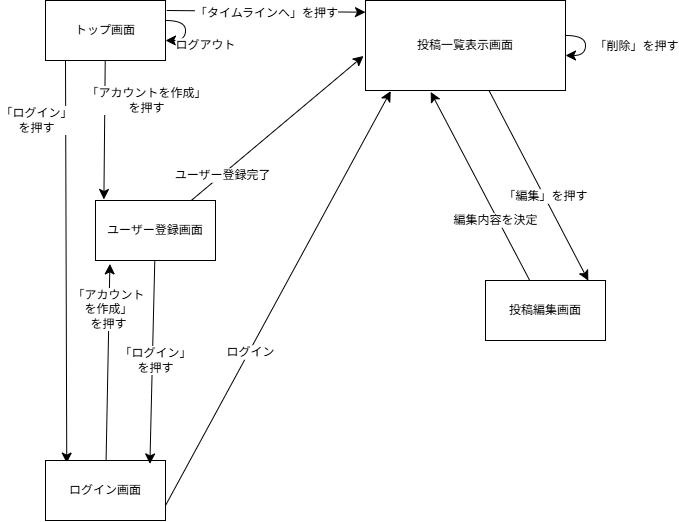

The diagram above was exported from draw.io. Its source (the exported page's mxGraphModel, read from the mxfile embedded in the PNG):
<mxGraphModel dx="1030" dy="710" grid="1" gridSize="10" guides="1" tooltips="1" connect="1" arrows="1" fold="1" page="1" pageScale="1" pageWidth="827" pageHeight="1169" math="0" shadow="0">
  <root>
    <mxCell id="0" />
    <mxCell id="1" parent="0" />
    <mxCell id="Ci_caKNoAQ3_9t0vSlla-6" edge="1" parent="1" style="edgeStyle=none;curved=1;rounded=0;curveGeometry=1;orthogonalLoop=1;jettySize=auto;html=1;fontSize=12;defaultLabelBackgroundColor=page;startSize=8;endSize=8;entryX=0.177;entryY=0.043;entryDx=0;entryDy=0;entryPerimeter=0;" target="Ci_caKNoAQ3_9t0vSlla-3">
      <mxGeometry relative="1" as="geometry">
        <mxPoint x="100" y="100" as="sourcePoint" />
        <mxPoint x="100" y="220" as="targetPoint" />
      </mxGeometry>
    </mxCell>
    <mxCell id="Ci_caKNoAQ3_9t0vSlla-22" connectable="0" parent="Ci_caKNoAQ3_9t0vSlla-6" style="edgeLabel;html=1;align=center;verticalAlign=middle;resizable=0;points=[];inheritText=1;fontSize=12;defaultLabelBackgroundColor=page;" value="「ログイン」&lt;div&gt;を押す&lt;/div&gt;" vertex="1">
      <mxGeometry relative="1" x="-0.7595" as="geometry">
        <mxPoint x="-30" y="12" as="offset" />
      </mxGeometry>
    </mxCell>
    <mxCell id="Ci_caKNoAQ3_9t0vSlla-1" parent="1" style="rounded=0;whiteSpace=wrap;html=1;" value="トップ画面" vertex="1">
      <mxGeometry height="60" width="120" x="80" y="40" as="geometry" />
    </mxCell>
    <mxCell id="Ci_caKNoAQ3_9t0vSlla-2" parent="1" style="rounded=0;whiteSpace=wrap;html=1;" value="ユーザー登録画面" vertex="1">
      <mxGeometry height="60" width="120" x="130" y="240" as="geometry" />
    </mxCell>
    <mxCell id="Ci_caKNoAQ3_9t0vSlla-9" edge="1" parent="1" source="Ci_caKNoAQ3_9t0vSlla-3" style="edgeStyle=none;curved=1;rounded=0;curveGeometry=1;orthogonalLoop=1;jettySize=auto;html=1;entryX=0.12;entryY=1.057;entryDx=0;entryDy=0;fontSize=12;defaultLabelBackgroundColor=page;startSize=8;endSize=8;entryPerimeter=0;" target="Ci_caKNoAQ3_9t0vSlla-2">
      <mxGeometry relative="1" as="geometry" />
    </mxCell>
    <mxCell id="Ci_caKNoAQ3_9t0vSlla-26" connectable="0" parent="Ci_caKNoAQ3_9t0vSlla-9" style="edgeLabel;html=1;align=center;verticalAlign=middle;resizable=0;points=[];inheritText=1;fontSize=12;defaultLabelBackgroundColor=page;" value="「アカウント&lt;div&gt;を作成」&lt;/div&gt;&lt;div&gt;を押す&lt;/div&gt;" vertex="1">
      <mxGeometry relative="1" x="0.5421" y="1" as="geometry">
        <mxPoint as="offset" />
      </mxGeometry>
    </mxCell>
    <mxCell id="Ci_caKNoAQ3_9t0vSlla-3" parent="1" style="rounded=0;whiteSpace=wrap;html=1;" value="ログイン画面" vertex="1">
      <mxGeometry height="60" width="120" x="80" y="500" as="geometry" />
    </mxCell>
    <mxCell id="Ci_caKNoAQ3_9t0vSlla-4" parent="1" style="rounded=0;whiteSpace=wrap;html=1;" value="投稿編集画面" vertex="1">
      <mxGeometry height="60" width="120" x="520" y="320" as="geometry" />
    </mxCell>
    <mxCell id="Ci_caKNoAQ3_9t0vSlla-5" parent="1" style="rounded=0;whiteSpace=wrap;html=1;" value="投稿一覧表示画面" vertex="1">
      <mxGeometry height="90" width="200" x="400" y="40" as="geometry" />
    </mxCell>
    <mxCell id="Ci_caKNoAQ3_9t0vSlla-7" edge="1" parent="1" source="Ci_caKNoAQ3_9t0vSlla-1" style="edgeStyle=none;curved=1;rounded=0;curveGeometry=1;orthogonalLoop=1;jettySize=auto;html=1;entryX=0.07;entryY=-0.017;entryDx=0;entryDy=0;entryPerimeter=0;fontSize=12;defaultLabelBackgroundColor=page;startSize=8;endSize=8;" target="Ci_caKNoAQ3_9t0vSlla-2">
      <mxGeometry relative="1" as="geometry" />
    </mxCell>
    <mxCell id="Ci_caKNoAQ3_9t0vSlla-23" connectable="0" parent="Ci_caKNoAQ3_9t0vSlla-7" style="edgeLabel;html=1;align=center;verticalAlign=middle;resizable=0;points=[];inheritText=1;fontSize=12;defaultLabelBackgroundColor=page;" value="「アカウントを作成」&lt;div&gt;を押す&lt;/div&gt;" vertex="1">
      <mxGeometry relative="1" x="-0.3031" y="-3" as="geometry">
        <mxPoint x="44" y="-8" as="offset" />
      </mxGeometry>
    </mxCell>
    <mxCell id="Ci_caKNoAQ3_9t0vSlla-8" edge="1" parent="1" source="Ci_caKNoAQ3_9t0vSlla-2" style="edgeStyle=none;curved=1;rounded=0;curveGeometry=1;orthogonalLoop=1;jettySize=auto;html=1;entryX=0.87;entryY=0.057;entryDx=0;entryDy=0;entryPerimeter=0;fontSize=12;defaultLabelBackgroundColor=page;startSize=8;endSize=8;" target="Ci_caKNoAQ3_9t0vSlla-3">
      <mxGeometry relative="1" as="geometry" />
    </mxCell>
    <mxCell id="Ci_caKNoAQ3_9t0vSlla-25" connectable="0" parent="Ci_caKNoAQ3_9t0vSlla-8" style="edgeLabel;html=1;align=center;verticalAlign=middle;resizable=0;points=[];inheritText=1;fontSize=12;defaultLabelBackgroundColor=page;" value="「ログイン」&lt;div&gt;を押す&lt;/div&gt;" vertex="1">
      <mxGeometry relative="1" x="0.0268" y="-2" as="geometry">
        <mxPoint x="5" y="-4" as="offset" />
      </mxGeometry>
    </mxCell>
    <mxCell id="Ci_caKNoAQ3_9t0vSlla-10" edge="1" parent="1" source="Ci_caKNoAQ3_9t0vSlla-1" style="edgeStyle=orthogonalEdgeStyle;curved=1;rounded=0;curveGeometry=1;orthogonalLoop=1;jettySize=auto;html=1;innerLoopWaypoints=1;fontSize=12;defaultLabelBackgroundColor=page;startSize=8;endSize=8;" target="Ci_caKNoAQ3_9t0vSlla-1">
      <mxGeometry relative="1" as="geometry" />
    </mxCell>
    <mxCell id="Ci_caKNoAQ3_9t0vSlla-19" connectable="0" parent="Ci_caKNoAQ3_9t0vSlla-10" style="edgeLabel;html=1;align=center;verticalAlign=middle;resizable=0;points=[];inheritText=1;fontSize=12;defaultLabelBackgroundColor=page;" value="ログアウト" vertex="1">
      <mxGeometry relative="1" x="0.2595" as="geometry">
        <mxPoint x="22" y="9" as="offset" />
      </mxGeometry>
    </mxCell>
    <mxCell id="Ci_caKNoAQ3_9t0vSlla-11" edge="1" parent="1" source="Ci_caKNoAQ3_9t0vSlla-5" style="edgeStyle=orthogonalEdgeStyle;curved=1;rounded=0;curveGeometry=1;orthogonalLoop=1;jettySize=auto;html=1;innerLoopWaypoints=1;fontSize=12;defaultLabelBackgroundColor=page;startSize=8;endSize=8;" target="Ci_caKNoAQ3_9t0vSlla-5">
      <mxGeometry relative="1" as="geometry" />
    </mxCell>
    <mxCell id="Ci_caKNoAQ3_9t0vSlla-20" connectable="0" parent="Ci_caKNoAQ3_9t0vSlla-11" style="edgeLabel;html=1;align=center;verticalAlign=middle;resizable=0;points=[];inheritText=1;fontSize=12;defaultLabelBackgroundColor=page;" value="「削除」を押す" vertex="1">
      <mxGeometry relative="1" x="0.2947" y="-1" as="geometry">
        <mxPoint x="54" y="-5" as="offset" />
      </mxGeometry>
    </mxCell>
    <mxCell id="Ci_caKNoAQ3_9t0vSlla-12" edge="1" parent="1" source="Ci_caKNoAQ3_9t0vSlla-5" style="edgeStyle=none;curved=1;rounded=0;curveGeometry=1;orthogonalLoop=1;jettySize=auto;html=1;entryX=0.857;entryY=0.003;entryDx=0;entryDy=0;entryPerimeter=0;fontSize=12;defaultLabelBackgroundColor=page;startSize=8;endSize=8;" target="Ci_caKNoAQ3_9t0vSlla-4">
      <mxGeometry relative="1" as="geometry" />
    </mxCell>
    <mxCell id="Ci_caKNoAQ3_9t0vSlla-17" connectable="0" parent="Ci_caKNoAQ3_9t0vSlla-12" style="edgeLabel;html=1;align=center;verticalAlign=middle;resizable=0;points=[];inheritText=1;fontSize=12;defaultLabelBackgroundColor=page;" value="「編集」を押す" vertex="1">
      <mxGeometry relative="1" x="0.1183" y="1" as="geometry">
        <mxPoint as="offset" />
      </mxGeometry>
    </mxCell>
    <mxCell id="Ci_caKNoAQ3_9t0vSlla-13" edge="1" parent="1" source="Ci_caKNoAQ3_9t0vSlla-4" style="edgeStyle=none;curved=1;rounded=0;curveGeometry=1;orthogonalLoop=1;jettySize=auto;html=1;entryX=0.326;entryY=1.016;entryDx=0;entryDy=0;entryPerimeter=0;fontSize=12;defaultLabelBackgroundColor=page;startSize=8;endSize=8;" target="Ci_caKNoAQ3_9t0vSlla-5">
      <mxGeometry relative="1" as="geometry" />
    </mxCell>
    <mxCell id="Ci_caKNoAQ3_9t0vSlla-21" connectable="0" parent="Ci_caKNoAQ3_9t0vSlla-13" style="edgeLabel;html=1;align=center;verticalAlign=middle;resizable=0;points=[];inheritText=1;fontSize=12;defaultLabelBackgroundColor=page;" value="編集内容を決定" vertex="1">
      <mxGeometry relative="1" x="-0.3432" y="3" as="geometry">
        <mxPoint as="offset" />
      </mxGeometry>
    </mxCell>
    <mxCell id="Ci_caKNoAQ3_9t0vSlla-14" edge="1" parent="1" source="Ci_caKNoAQ3_9t0vSlla-3" style="edgeStyle=none;curved=1;rounded=0;curveGeometry=1;orthogonalLoop=1;jettySize=auto;html=1;entryX=0.126;entryY=1.007;entryDx=0;entryDy=0;entryPerimeter=0;fontSize=12;defaultLabelBackgroundColor=page;startSize=8;endSize=8;exitX=1;exitY=0.75;exitDx=0;exitDy=0;" target="Ci_caKNoAQ3_9t0vSlla-5">
      <mxGeometry relative="1" as="geometry" />
    </mxCell>
    <mxCell id="Ci_caKNoAQ3_9t0vSlla-27" connectable="0" parent="Ci_caKNoAQ3_9t0vSlla-14" style="edgeLabel;html=1;align=center;verticalAlign=middle;resizable=0;points=[];inheritText=1;fontSize=12;defaultLabelBackgroundColor=page;" value="ログイン" vertex="1">
      <mxGeometry relative="1" x="-0.2551" y="-2" as="geometry">
        <mxPoint x="-1" as="offset" />
      </mxGeometry>
    </mxCell>
    <mxCell id="Ci_caKNoAQ3_9t0vSlla-15" edge="1" parent="1" style="edgeStyle=none;curved=1;rounded=0;curveGeometry=1;orthogonalLoop=1;jettySize=auto;html=1;entryX=-0.006;entryY=0.358;entryDx=0;entryDy=0;entryPerimeter=0;fontSize=12;defaultLabelBackgroundColor=page;startSize=8;endSize=8;">
      <mxGeometry relative="1" as="geometry">
        <mxPoint x="201.2" y="50.00468315301394" as="sourcePoint" />
        <mxPoint x="399.99999999999994" y="51.71000000000002" as="targetPoint" />
      </mxGeometry>
    </mxCell>
    <mxCell id="Ci_caKNoAQ3_9t0vSlla-18" connectable="0" parent="Ci_caKNoAQ3_9t0vSlla-15" style="edgeLabel;html=1;align=center;verticalAlign=middle;resizable=0;points=[];inheritText=1;fontSize=12;defaultLabelBackgroundColor=page;" value="「タイムラインへ」を押す" vertex="1">
      <mxGeometry relative="1" x="-0.3057" y="-2" as="geometry">
        <mxPoint x="30" as="offset" />
      </mxGeometry>
    </mxCell>
    <mxCell id="Ci_caKNoAQ3_9t0vSlla-16" edge="1" parent="1" source="Ci_caKNoAQ3_9t0vSlla-2" style="edgeStyle=none;curved=1;rounded=0;curveGeometry=1;orthogonalLoop=1;jettySize=auto;html=1;entryX=-0.01;entryY=0.616;entryDx=0;entryDy=0;entryPerimeter=0;fontSize=12;defaultLabelBackgroundColor=page;startSize=8;endSize=8;" target="Ci_caKNoAQ3_9t0vSlla-5">
      <mxGeometry relative="1" as="geometry" />
    </mxCell>
    <mxCell id="Ci_caKNoAQ3_9t0vSlla-24" connectable="0" parent="Ci_caKNoAQ3_9t0vSlla-16" style="edgeLabel;html=1;align=center;verticalAlign=middle;resizable=0;points=[];inheritText=1;fontSize=12;defaultLabelBackgroundColor=page;" value="ユーザー登録完了" vertex="1">
      <mxGeometry relative="1" x="-0.6462" as="geometry">
        <mxPoint as="offset" />
      </mxGeometry>
    </mxCell>
  </root>
</mxGraphModel>